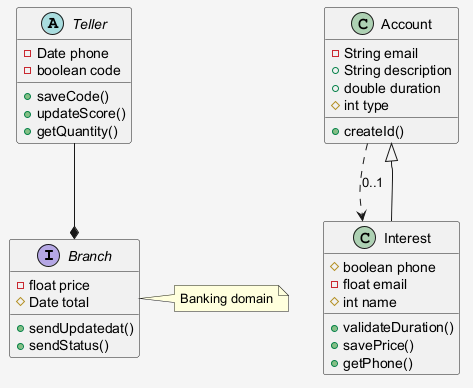

The diagram above was rendered by PlantUML. Its source (embedded in the PNG):
@startuml
skinparam shadowing false
skinparam backgroundColor #F5F5F5
interface Branch {
  -float price
  #Date total
  +sendUpdatedat()
  +sendStatus()
}
class Account {
  -String email
  +String description
  +double duration
  #int type
  +createId()
}
abstract class Teller {
  -Date phone
  -boolean code
  +saveCode()
  +updateScore()
  +getQuantity()
}
class Interest {
  #boolean phone
  -float email
  #int name
  +validateDuration()
  +savePrice()
  +getPhone()
}
Interest --|> Account
Account ..> Interest : "0..1"
Teller --* Branch
note right of Branch : Banking domain
@enduml